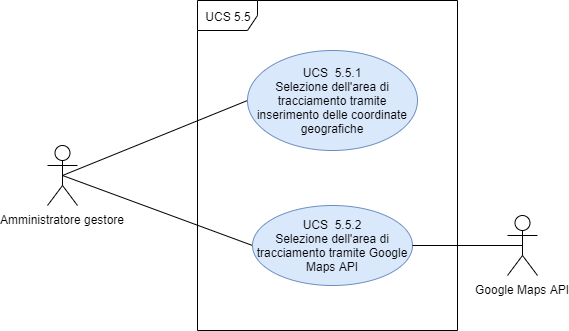

The diagram above was exported from draw.io. Its source (the exported page's mxGraphModel, read from the mxfile embedded in the PNG):
<mxGraphModel dx="1038" dy="595" grid="1" gridSize="10" guides="1" tooltips="1" connect="1" arrows="1" fold="1" page="1" pageScale="1" pageWidth="827" pageHeight="1169" math="0" shadow="0">
  <root>
    <mxCell id="0" />
    <mxCell id="1" parent="0" />
    <mxCell id="9QCPW5KlzNTFfrQaGpIq-3" value="UCS 5.5" style="shape=umlFrame;whiteSpace=wrap;html=1;" vertex="1" parent="1">
      <mxGeometry x="300" y="210" width="260" height="330" as="geometry" />
    </mxCell>
    <mxCell id="9QCPW5KlzNTFfrQaGpIq-4" value="Amministratore gestore" style="shape=umlActor;verticalLabelPosition=bottom;labelBackgroundColor=#ffffff;verticalAlign=top;html=1;" vertex="1" parent="1">
      <mxGeometry x="150" y="355" width="30" height="60" as="geometry" />
    </mxCell>
    <mxCell id="9QCPW5KlzNTFfrQaGpIq-5" value="" style="endArrow=none;html=1;exitX=0.5;exitY=0.5;exitDx=0;exitDy=0;exitPerimeter=0;entryX=0;entryY=0.5;entryDx=0;entryDy=0;" edge="1" parent="1" source="9QCPW5KlzNTFfrQaGpIq-4" target="9QCPW5KlzNTFfrQaGpIq-7">
      <mxGeometry width="50" height="50" relative="1" as="geometry">
        <mxPoint x="230" y="410" as="sourcePoint" />
        <mxPoint x="310" y="320" as="targetPoint" />
      </mxGeometry>
    </mxCell>
    <mxCell id="9QCPW5KlzNTFfrQaGpIq-6" value="" style="endArrow=none;html=1;exitX=0.5;exitY=0.5;exitDx=0;exitDy=0;exitPerimeter=0;entryX=0;entryY=0.5;entryDx=0;entryDy=0;" edge="1" parent="1" source="9QCPW5KlzNTFfrQaGpIq-4" target="9QCPW5KlzNTFfrQaGpIq-8">
      <mxGeometry width="50" height="50" relative="1" as="geometry">
        <mxPoint x="175" y="395" as="sourcePoint" />
        <mxPoint x="210" y="470" as="targetPoint" />
      </mxGeometry>
    </mxCell>
    <mxCell id="9QCPW5KlzNTFfrQaGpIq-7" value="UCS&amp;nbsp; 5.5.1&lt;br&gt;Selezione dell'area di tracciamento tramite inserimento delle coordinate geografiche" style="ellipse;whiteSpace=wrap;html=1;fillColor=#dae8fc;strokeColor=#6c8ebf;" vertex="1" parent="1">
      <mxGeometry x="350" y="260" width="170" height="100" as="geometry" />
    </mxCell>
    <mxCell id="9QCPW5KlzNTFfrQaGpIq-8" value="UCS&amp;nbsp; 5.5.2&lt;br&gt;Selezione dell'area di tracciamento tramite Google Maps API" style="ellipse;whiteSpace=wrap;html=1;fillColor=#dae8fc;strokeColor=#6c8ebf;" vertex="1" parent="1">
      <mxGeometry x="355" y="415" width="160" height="80" as="geometry" />
    </mxCell>
    <mxCell id="9QCPW5KlzNTFfrQaGpIq-9" value="Google Maps API" style="shape=umlActor;verticalLabelPosition=bottom;labelBackgroundColor=#ffffff;verticalAlign=top;html=1;outlineConnect=0;" vertex="1" parent="1">
      <mxGeometry x="610" y="425" width="30" height="60" as="geometry" />
    </mxCell>
    <mxCell id="9QCPW5KlzNTFfrQaGpIq-12" value="" style="endArrow=none;html=1;exitX=1;exitY=0.5;exitDx=0;exitDy=0;entryX=0.5;entryY=0.5;entryDx=0;entryDy=0;entryPerimeter=0;" edge="1" parent="1" source="9QCPW5KlzNTFfrQaGpIq-8" target="9QCPW5KlzNTFfrQaGpIq-9">
      <mxGeometry width="50" height="50" relative="1" as="geometry">
        <mxPoint x="430" y="405" as="sourcePoint" />
        <mxPoint x="620" y="475" as="targetPoint" />
      </mxGeometry>
    </mxCell>
  </root>
</mxGraphModel>